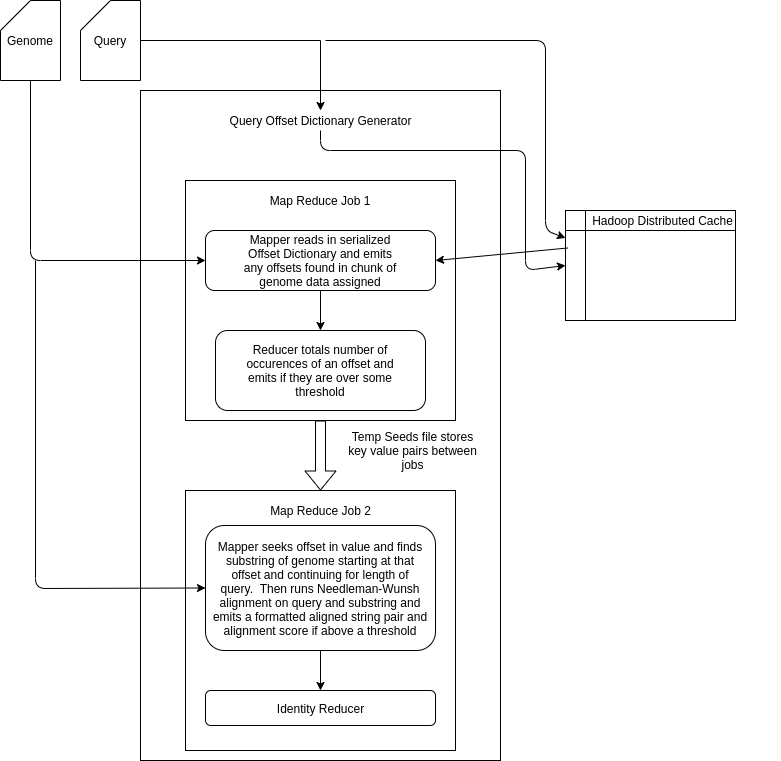

The diagram above was exported from draw.io. Its source (the exported page's mxGraphModel, read from the mxfile embedded in the PNG):
<mxGraphModel dx="1595" dy="777" grid="1" gridSize="10" guides="1" tooltips="1" connect="1" arrows="1" fold="1" page="1" pageScale="1" pageWidth="827" pageHeight="1169" math="0" shadow="0">
  <root>
    <mxCell id="WIyWlLk6GJQsqaUBKTNV-0" />
    <mxCell id="WIyWlLk6GJQsqaUBKTNV-1" parent="WIyWlLk6GJQsqaUBKTNV-0" />
    <mxCell id="0Hubk6H5nFW1BGyTumbC-10" value="" style="rounded=0;whiteSpace=wrap;html=1;" parent="WIyWlLk6GJQsqaUBKTNV-1" vertex="1">
      <mxGeometry x="185" y="120" width="360" height="670" as="geometry" />
    </mxCell>
    <mxCell id="0Hubk6H5nFW1BGyTumbC-2" value="" style="shape=card;whiteSpace=wrap;html=1;" parent="WIyWlLk6GJQsqaUBKTNV-1" vertex="1">
      <mxGeometry x="45" y="30" width="60" height="80" as="geometry" />
    </mxCell>
    <mxCell id="0Hubk6H5nFW1BGyTumbC-3" value="" style="shape=card;whiteSpace=wrap;html=1;" parent="WIyWlLk6GJQsqaUBKTNV-1" vertex="1">
      <mxGeometry x="125" y="30" width="60" height="80" as="geometry" />
    </mxCell>
    <mxCell id="0Hubk6H5nFW1BGyTumbC-4" value="Query&lt;br&gt;" style="text;html=1;strokeColor=none;fillColor=none;align=center;verticalAlign=middle;whiteSpace=wrap;rounded=0;" parent="WIyWlLk6GJQsqaUBKTNV-1" vertex="1">
      <mxGeometry x="135" y="60" width="40" height="20" as="geometry" />
    </mxCell>
    <mxCell id="0Hubk6H5nFW1BGyTumbC-5" value="Genome" style="text;html=1;strokeColor=none;fillColor=none;align=center;verticalAlign=middle;whiteSpace=wrap;rounded=0;" parent="WIyWlLk6GJQsqaUBKTNV-1" vertex="1">
      <mxGeometry x="55" y="60" width="40" height="20" as="geometry" />
    </mxCell>
    <mxCell id="0Hubk6H5nFW1BGyTumbC-6" value="" style="rounded=0;whiteSpace=wrap;html=1;" parent="WIyWlLk6GJQsqaUBKTNV-1" vertex="1">
      <mxGeometry x="230" y="210" width="270" height="240" as="geometry" />
    </mxCell>
    <mxCell id="0Hubk6H5nFW1BGyTumbC-9" value="Map Reduce Job 1" style="text;html=1;strokeColor=none;fillColor=none;align=center;verticalAlign=middle;whiteSpace=wrap;rounded=0;" parent="WIyWlLk6GJQsqaUBKTNV-1" vertex="1">
      <mxGeometry x="300" y="220" width="130" height="20" as="geometry" />
    </mxCell>
    <mxCell id="0Hubk6H5nFW1BGyTumbC-11" value="Query Offset Dictionary Generator" style="text;html=1;strokeColor=none;fillColor=none;align=center;verticalAlign=middle;whiteSpace=wrap;rounded=0;" parent="WIyWlLk6GJQsqaUBKTNV-1" vertex="1">
      <mxGeometry x="217.5" y="140" width="295" height="20" as="geometry" />
    </mxCell>
    <mxCell id="0Hubk6H5nFW1BGyTumbC-12" value="" style="endArrow=classic;html=1;entryX=0.5;entryY=0;entryDx=0;entryDy=0;exitX=1;exitY=0.5;exitDx=0;exitDy=0;exitPerimeter=0;rounded=0;" parent="WIyWlLk6GJQsqaUBKTNV-1" source="0Hubk6H5nFW1BGyTumbC-3" target="0Hubk6H5nFW1BGyTumbC-11" edge="1">
      <mxGeometry width="50" height="50" relative="1" as="geometry">
        <mxPoint x="365" y="70" as="sourcePoint" />
        <mxPoint x="440" y="370" as="targetPoint" />
        <Array as="points">
          <mxPoint x="365" y="70" />
        </Array>
      </mxGeometry>
    </mxCell>
    <mxCell id="0Hubk6H5nFW1BGyTumbC-13" value="" style="shape=internalStorage;whiteSpace=wrap;html=1;backgroundOutline=1;" parent="WIyWlLk6GJQsqaUBKTNV-1" vertex="1">
      <mxGeometry x="610" y="240" width="170" height="110" as="geometry" />
    </mxCell>
    <mxCell id="0Hubk6H5nFW1BGyTumbC-14" value="Hadoop Distributed Cache" style="text;html=1;strokeColor=none;fillColor=none;align=center;verticalAlign=middle;whiteSpace=wrap;rounded=0;" parent="WIyWlLk6GJQsqaUBKTNV-1" vertex="1">
      <mxGeometry x="590" y="240" width="235" height="20" as="geometry" />
    </mxCell>
    <mxCell id="0Hubk6H5nFW1BGyTumbC-15" value="" style="endArrow=classic;html=1;entryX=0;entryY=0.25;entryDx=0;entryDy=0;" parent="WIyWlLk6GJQsqaUBKTNV-1" target="0Hubk6H5nFW1BGyTumbC-13" edge="1">
      <mxGeometry width="50" height="50" relative="1" as="geometry">
        <mxPoint x="370" y="70" as="sourcePoint" />
        <mxPoint x="440" y="370" as="targetPoint" />
        <Array as="points">
          <mxPoint x="590" y="70" />
          <mxPoint x="590" y="260" />
        </Array>
      </mxGeometry>
    </mxCell>
    <mxCell id="0Hubk6H5nFW1BGyTumbC-16" value="" style="endArrow=classic;html=1;exitX=0.5;exitY=1;exitDx=0;exitDy=0;entryX=0;entryY=0.5;entryDx=0;entryDy=0;" parent="WIyWlLk6GJQsqaUBKTNV-1" source="0Hubk6H5nFW1BGyTumbC-11" target="0Hubk6H5nFW1BGyTumbC-13" edge="1">
      <mxGeometry width="50" height="50" relative="1" as="geometry">
        <mxPoint x="390" y="420" as="sourcePoint" />
        <mxPoint x="440" y="370" as="targetPoint" />
        <Array as="points">
          <mxPoint x="365" y="180" />
          <mxPoint x="570" y="180" />
          <mxPoint x="570" y="300" />
        </Array>
      </mxGeometry>
    </mxCell>
    <mxCell id="0Hubk6H5nFW1BGyTumbC-17" value="" style="rounded=1;whiteSpace=wrap;html=1;" parent="WIyWlLk6GJQsqaUBKTNV-1" vertex="1">
      <mxGeometry x="250" y="260" width="230" height="60" as="geometry" />
    </mxCell>
    <mxCell id="0Hubk6H5nFW1BGyTumbC-18" value="Mapper reads in serialized Offset Dictionary and emits any offsets found in chunk of genome data assigned" style="text;html=1;strokeColor=none;fillColor=none;align=center;verticalAlign=middle;whiteSpace=wrap;rounded=0;" parent="WIyWlLk6GJQsqaUBKTNV-1" vertex="1">
      <mxGeometry x="285" y="280" width="160" height="20" as="geometry" />
    </mxCell>
    <mxCell id="0Hubk6H5nFW1BGyTumbC-19" style="edgeStyle=orthogonalEdgeStyle;rounded=0;orthogonalLoop=1;jettySize=auto;html=1;exitX=0.5;exitY=1;exitDx=0;exitDy=0;" parent="WIyWlLk6GJQsqaUBKTNV-1" source="0Hubk6H5nFW1BGyTumbC-13" target="0Hubk6H5nFW1BGyTumbC-13" edge="1">
      <mxGeometry relative="1" as="geometry" />
    </mxCell>
    <mxCell id="0Hubk6H5nFW1BGyTumbC-20" value="" style="endArrow=classic;html=1;exitX=0.012;exitY=0.341;exitDx=0;exitDy=0;exitPerimeter=0;entryX=1;entryY=0.5;entryDx=0;entryDy=0;" parent="WIyWlLk6GJQsqaUBKTNV-1" source="0Hubk6H5nFW1BGyTumbC-13" target="0Hubk6H5nFW1BGyTumbC-17" edge="1">
      <mxGeometry width="50" height="50" relative="1" as="geometry">
        <mxPoint x="380" y="440" as="sourcePoint" />
        <mxPoint x="430" y="390" as="targetPoint" />
      </mxGeometry>
    </mxCell>
    <mxCell id="0Hubk6H5nFW1BGyTumbC-21" value="" style="endArrow=classic;html=1;exitX=0.5;exitY=1;exitDx=0;exitDy=0;" parent="WIyWlLk6GJQsqaUBKTNV-1" source="0Hubk6H5nFW1BGyTumbC-17" target="0Hubk6H5nFW1BGyTumbC-22" edge="1">
      <mxGeometry width="50" height="50" relative="1" as="geometry">
        <mxPoint x="380" y="440" as="sourcePoint" />
        <mxPoint x="110" y="340" as="targetPoint" />
      </mxGeometry>
    </mxCell>
    <mxCell id="0Hubk6H5nFW1BGyTumbC-22" value="" style="rounded=1;whiteSpace=wrap;html=1;" parent="WIyWlLk6GJQsqaUBKTNV-1" vertex="1">
      <mxGeometry x="260" y="360" width="210" height="80" as="geometry" />
    </mxCell>
    <mxCell id="0Hubk6H5nFW1BGyTumbC-23" value="Reducer totals number of occurences of an offset and emits if they are over some threshold" style="text;html=1;strokeColor=none;fillColor=none;align=center;verticalAlign=middle;whiteSpace=wrap;rounded=0;" parent="WIyWlLk6GJQsqaUBKTNV-1" vertex="1">
      <mxGeometry x="290" y="390" width="150" height="20" as="geometry" />
    </mxCell>
    <mxCell id="0Hubk6H5nFW1BGyTumbC-24" style="edgeStyle=orthogonalEdgeStyle;rounded=0;orthogonalLoop=1;jettySize=auto;html=1;exitX=0.5;exitY=1;exitDx=0;exitDy=0;" parent="WIyWlLk6GJQsqaUBKTNV-1" source="0Hubk6H5nFW1BGyTumbC-22" target="0Hubk6H5nFW1BGyTumbC-22" edge="1">
      <mxGeometry relative="1" as="geometry" />
    </mxCell>
    <mxCell id="0Hubk6H5nFW1BGyTumbC-26" value="" style="rounded=0;whiteSpace=wrap;html=1;" parent="WIyWlLk6GJQsqaUBKTNV-1" vertex="1">
      <mxGeometry x="230" y="520" width="270" height="260" as="geometry" />
    </mxCell>
    <mxCell id="0Hubk6H5nFW1BGyTumbC-27" value="Map Reduce Job 2" style="text;html=1;strokeColor=none;fillColor=none;align=center;verticalAlign=middle;whiteSpace=wrap;rounded=0;" parent="WIyWlLk6GJQsqaUBKTNV-1" vertex="1">
      <mxGeometry x="307.5" y="530" width="115" height="20" as="geometry" />
    </mxCell>
    <mxCell id="0Hubk6H5nFW1BGyTumbC-29" value="" style="rounded=1;whiteSpace=wrap;html=1;" parent="WIyWlLk6GJQsqaUBKTNV-1" vertex="1">
      <mxGeometry x="250" y="555" width="230" height="125" as="geometry" />
    </mxCell>
    <mxCell id="0Hubk6H5nFW1BGyTumbC-30" value="" style="rounded=1;whiteSpace=wrap;html=1;" parent="WIyWlLk6GJQsqaUBKTNV-1" vertex="1">
      <mxGeometry x="250" y="720" width="230" height="35" as="geometry" />
    </mxCell>
    <mxCell id="0Hubk6H5nFW1BGyTumbC-31" value="" style="endArrow=classic;html=1;exitX=0.5;exitY=1;exitDx=0;exitDy=0;entryX=0.5;entryY=0;entryDx=0;entryDy=0;" parent="WIyWlLk6GJQsqaUBKTNV-1" source="0Hubk6H5nFW1BGyTumbC-29" target="0Hubk6H5nFW1BGyTumbC-30" edge="1">
      <mxGeometry width="50" height="50" relative="1" as="geometry">
        <mxPoint x="380" y="470" as="sourcePoint" />
        <mxPoint x="430" y="420" as="targetPoint" />
      </mxGeometry>
    </mxCell>
    <mxCell id="0Hubk6H5nFW1BGyTumbC-32" value="Mapper seeks offset in value and finds substring of genome starting at that offset and continuing for length of query.&amp;nbsp; Then runs Needleman-Wunsh alignment on query and substring and emits a formatted aligned string pair and alignment score if above a threshold" style="text;html=1;strokeColor=none;fillColor=none;align=center;verticalAlign=middle;whiteSpace=wrap;rounded=0;" parent="WIyWlLk6GJQsqaUBKTNV-1" vertex="1">
      <mxGeometry x="256.25" y="607.5" width="217.5" height="20" as="geometry" />
    </mxCell>
    <mxCell id="0Hubk6H5nFW1BGyTumbC-33" value="Identity Reducer" style="text;html=1;strokeColor=none;fillColor=none;align=center;verticalAlign=middle;whiteSpace=wrap;rounded=0;" parent="WIyWlLk6GJQsqaUBKTNV-1" vertex="1">
      <mxGeometry x="302.5" y="727.5" width="125" height="20" as="geometry" />
    </mxCell>
    <mxCell id="0Hubk6H5nFW1BGyTumbC-35" value="" style="endArrow=classic;html=1;exitX=0.5;exitY=1;exitDx=0;exitDy=0;exitPerimeter=0;entryX=0;entryY=0.5;entryDx=0;entryDy=0;" parent="WIyWlLk6GJQsqaUBKTNV-1" source="0Hubk6H5nFW1BGyTumbC-2" target="0Hubk6H5nFW1BGyTumbC-17" edge="1">
      <mxGeometry width="50" height="50" relative="1" as="geometry">
        <mxPoint x="360" y="450" as="sourcePoint" />
        <mxPoint x="410" y="400" as="targetPoint" />
        <Array as="points">
          <mxPoint x="75" y="290" />
        </Array>
      </mxGeometry>
    </mxCell>
    <mxCell id="0Hubk6H5nFW1BGyTumbC-36" value="Temp Seeds file stores key value pairs between jobs" style="text;html=1;strokeColor=none;fillColor=none;align=center;verticalAlign=middle;whiteSpace=wrap;rounded=0;" parent="WIyWlLk6GJQsqaUBKTNV-1" vertex="1">
      <mxGeometry x="390" y="470" width="135" height="20" as="geometry" />
    </mxCell>
    <mxCell id="0Hubk6H5nFW1BGyTumbC-42" value="" style="shape=flexArrow;endArrow=classic;html=1;exitX=0.5;exitY=1;exitDx=0;exitDy=0;entryX=0.5;entryY=0;entryDx=0;entryDy=0;" parent="WIyWlLk6GJQsqaUBKTNV-1" source="0Hubk6H5nFW1BGyTumbC-6" target="0Hubk6H5nFW1BGyTumbC-26" edge="1">
      <mxGeometry width="50" height="50" relative="1" as="geometry">
        <mxPoint x="340" y="580" as="sourcePoint" />
        <mxPoint x="390" y="530" as="targetPoint" />
      </mxGeometry>
    </mxCell>
    <mxCell id="0Hubk6H5nFW1BGyTumbC-43" value="" style="endArrow=classic;html=1;entryX=0;entryY=0.5;entryDx=0;entryDy=0;" parent="WIyWlLk6GJQsqaUBKTNV-1" target="0Hubk6H5nFW1BGyTumbC-29" edge="1">
      <mxGeometry width="50" height="50" relative="1" as="geometry">
        <mxPoint x="80" y="290" as="sourcePoint" />
        <mxPoint x="460" y="440" as="targetPoint" />
        <Array as="points">
          <mxPoint x="80" y="618" />
        </Array>
      </mxGeometry>
    </mxCell>
  </root>
</mxGraphModel>